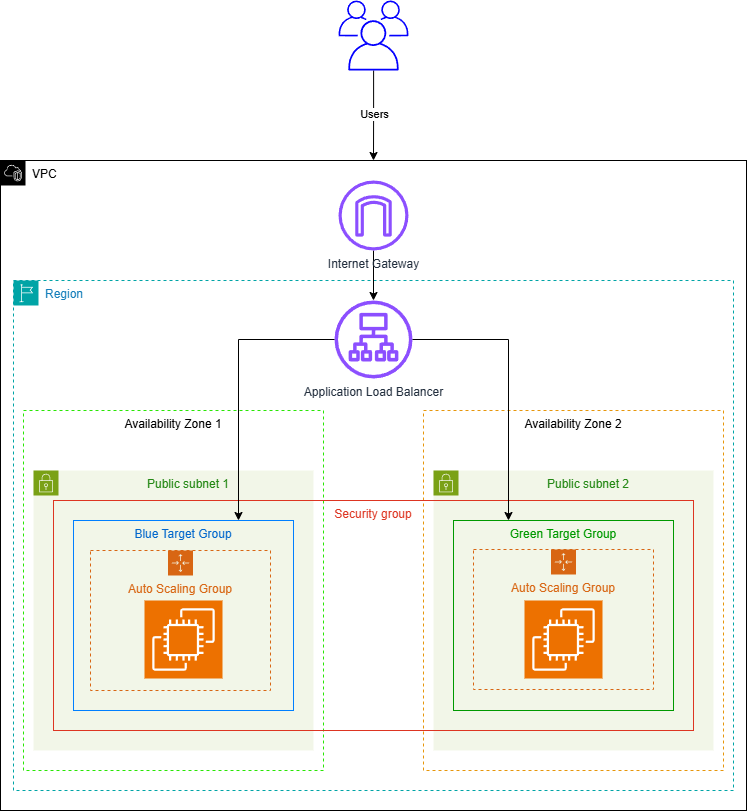

The diagram above was exported from draw.io. Its source (the exported page's mxGraphModel, read from the mxfile embedded in the PNG):
<mxGraphModel dx="1224" dy="2305" grid="1" gridSize="10" guides="1" tooltips="1" connect="1" arrows="1" fold="1" page="1" pageScale="1" pageWidth="827" pageHeight="1169" math="0" shadow="0">
  <root>
    <mxCell id="0" />
    <mxCell id="1" parent="0" />
    <mxCell id="BMAsluubV8L5AR_EYyMi-4" value="VPC" style="points=[[0,0],[0.25,0],[0.5,0],[0.75,0],[1,0],[1,0.25],[1,0.5],[1,0.75],[1,1],[0.75,1],[0.5,1],[0.25,1],[0,1],[0,0.75],[0,0.5],[0,0.25]];outlineConnect=0;html=1;whiteSpace=wrap;fontSize=12;fontStyle=0;container=1;pointerEvents=0;collapsible=0;recursiveResize=0;shape=mxgraph.aws4.group;grIcon=mxgraph.aws4.group_vpc2;verticalAlign=top;align=left;spacingLeft=30;dashed=0;movable=1;resizable=1;rotatable=1;deletable=1;editable=1;locked=0;connectable=1;" parent="1" vertex="1">
      <mxGeometry x="41" y="-940" width="746" height="650" as="geometry" />
    </mxCell>
    <mxCell id="BMAsluubV8L5AR_EYyMi-5" value="Availability Zone 1" style="dashed=1;verticalAlign=top;fontStyle=0;whiteSpace=wrap;html=1;labelBorderColor=none;strokeColor=light-dark(#29e704, #ededed);movable=1;resizable=1;rotatable=1;deletable=1;editable=1;locked=0;connectable=1;" parent="BMAsluubV8L5AR_EYyMi-4" vertex="1">
      <mxGeometry x="23" y="250" width="300" height="360" as="geometry" />
    </mxCell>
    <mxCell id="65uDrxb6-T2YPmMtmp-T-8" value="Availability Zone 2" style="dashed=1;verticalAlign=top;fontStyle=0;whiteSpace=wrap;html=1;labelBorderColor=none;strokeColor=light-dark(#E7960B,#EDEDED);movable=1;resizable=1;rotatable=1;deletable=1;editable=1;locked=0;connectable=1;" parent="BMAsluubV8L5AR_EYyMi-4" vertex="1">
      <mxGeometry x="423" y="250" width="300" height="360" as="geometry" />
    </mxCell>
    <mxCell id="BMAsluubV8L5AR_EYyMi-11" value="Public subnet 1" style="points=[[0,0],[0.25,0],[0.5,0],[0.75,0],[1,0],[1,0.25],[1,0.5],[1,0.75],[1,1],[0.75,1],[0.5,1],[0.25,1],[0,1],[0,0.75],[0,0.5],[0,0.25]];outlineConnect=0;gradientColor=none;html=1;whiteSpace=wrap;fontSize=12;fontStyle=0;container=1;pointerEvents=0;collapsible=0;recursiveResize=0;shape=mxgraph.aws4.group;grIcon=mxgraph.aws4.group_security_group;grStroke=0;strokeColor=#7AA116;fillColor=#F2F6E8;verticalAlign=top;align=center;spacingLeft=30;fontColor=#248814;dashed=0;" parent="BMAsluubV8L5AR_EYyMi-4" vertex="1">
      <mxGeometry x="33" y="310" width="280" height="280" as="geometry" />
    </mxCell>
    <mxCell id="65uDrxb6-T2YPmMtmp-T-9" value="Public subnet 2" style="points=[[0,0],[0.25,0],[0.5,0],[0.75,0],[1,0],[1,0.25],[1,0.5],[1,0.75],[1,1],[0.75,1],[0.5,1],[0.25,1],[0,1],[0,0.75],[0,0.5],[0,0.25]];outlineConnect=0;gradientColor=none;html=1;whiteSpace=wrap;fontSize=12;fontStyle=0;container=1;pointerEvents=0;collapsible=0;recursiveResize=0;shape=mxgraph.aws4.group;grIcon=mxgraph.aws4.group_security_group;grStroke=0;strokeColor=#7AA116;fillColor=#F2F6E8;verticalAlign=top;align=center;spacingLeft=30;fontColor=#248814;dashed=0;" parent="BMAsluubV8L5AR_EYyMi-4" vertex="1">
      <mxGeometry x="433" y="310" width="280" height="280" as="geometry" />
    </mxCell>
    <mxCell id="BMAsluubV8L5AR_EYyMi-23" value="Security group" style="fillColor=none;strokeColor=#DD3522;verticalAlign=top;fontStyle=0;fontColor=#DD3522;whiteSpace=wrap;html=1;" parent="65uDrxb6-T2YPmMtmp-T-9" vertex="1">
      <mxGeometry x="-380" y="30" width="640" height="230" as="geometry" />
    </mxCell>
    <mxCell id="bN_t53BYWtnKvljydjRB-4" value="Green Target Group" style="fillColor=none;strokeColor=#009900;verticalAlign=top;fontStyle=0;fontColor=#009900;whiteSpace=wrap;html=1;" parent="65uDrxb6-T2YPmMtmp-T-9" vertex="1">
      <mxGeometry x="20" y="50" width="220" height="190" as="geometry" />
    </mxCell>
    <mxCell id="65uDrxb6-T2YPmMtmp-T-10" value="" style="sketch=0;points=[[0,0,0],[0.25,0,0],[0.5,0,0],[0.75,0,0],[1,0,0],[0,1,0],[0.25,1,0],[0.5,1,0],[0.75,1,0],[1,1,0],[0,0.25,0],[0,0.5,0],[0,0.75,0],[1,0.25,0],[1,0.5,0],[1,0.75,0]];outlineConnect=0;fontColor=#232F3E;fillColor=#ED7100;strokeColor=#ffffff;dashed=0;verticalLabelPosition=bottom;verticalAlign=top;align=center;html=1;fontSize=12;fontStyle=0;aspect=fixed;shape=mxgraph.aws4.resourceIcon;resIcon=mxgraph.aws4.ec2;" parent="65uDrxb6-T2YPmMtmp-T-9" vertex="1">
      <mxGeometry x="91" y="130" width="78" height="78" as="geometry" />
    </mxCell>
    <mxCell id="bN_t53BYWtnKvljydjRB-6" value="Blue Target Group" style="fillColor=none;strokeColor=#007FFF;verticalAlign=top;fontStyle=0;fontColor=#0066CC;whiteSpace=wrap;html=1;" parent="65uDrxb6-T2YPmMtmp-T-9" vertex="1">
      <mxGeometry x="-360" y="50" width="220" height="190" as="geometry" />
    </mxCell>
    <mxCell id="bN_t53BYWtnKvljydjRB-7" value="Auto Scaling Group" style="points=[[0,0],[0.25,0],[0.5,0],[0.75,0],[1,0],[1,0.25],[1,0.5],[1,0.75],[1,1],[0.75,1],[0.5,1],[0.25,1],[0,1],[0,0.75],[0,0.5],[0,0.25]];outlineConnect=0;gradientColor=none;html=1;whiteSpace=wrap;fontSize=12;fontStyle=0;container=1;pointerEvents=0;collapsible=0;recursiveResize=0;shape=mxgraph.aws4.groupCenter;grIcon=mxgraph.aws4.group_auto_scaling_group;grStroke=1;strokeColor=#D86613;fillColor=none;verticalAlign=top;align=center;fontColor=#D86613;dashed=1;spacingTop=25;" parent="65uDrxb6-T2YPmMtmp-T-9" vertex="1">
      <mxGeometry x="40" y="79" width="180" height="140" as="geometry" />
    </mxCell>
    <mxCell id="65uDrxb6-T2YPmMtmp-T-1" value="Auto Scaling Group" style="points=[[0,0],[0.25,0],[0.5,0],[0.75,0],[1,0],[1,0.25],[1,0.5],[1,0.75],[1,1],[0.75,1],[0.5,1],[0.25,1],[0,1],[0,0.75],[0,0.5],[0,0.25]];outlineConnect=0;gradientColor=none;html=1;whiteSpace=wrap;fontSize=12;fontStyle=0;container=1;pointerEvents=0;collapsible=0;recursiveResize=0;shape=mxgraph.aws4.groupCenter;grIcon=mxgraph.aws4.group_auto_scaling_group;grStroke=1;strokeColor=#D86613;fillColor=none;verticalAlign=top;align=center;fontColor=#D86613;dashed=1;spacingTop=25;" parent="BMAsluubV8L5AR_EYyMi-4" vertex="1">
      <mxGeometry x="90" y="390" width="180" height="140" as="geometry" />
    </mxCell>
    <mxCell id="ork3jqFtODObNJY1EBRr-2" value="Region" style="points=[[0,0],[0.25,0],[0.5,0],[0.75,0],[1,0],[1,0.25],[1,0.5],[1,0.75],[1,1],[0.75,1],[0.5,1],[0.25,1],[0,1],[0,0.75],[0,0.5],[0,0.25]];outlineConnect=0;gradientColor=none;html=1;whiteSpace=wrap;fontSize=12;fontStyle=0;container=1;pointerEvents=0;collapsible=0;recursiveResize=0;shape=mxgraph.aws4.group;grIcon=mxgraph.aws4.group_region;strokeColor=#00A4A6;fillColor=none;verticalAlign=top;align=left;spacingLeft=30;fontColor=#147EBA;dashed=1;movable=1;resizable=1;rotatable=1;deletable=1;editable=1;locked=0;connectable=1;" parent="BMAsluubV8L5AR_EYyMi-4" vertex="1">
      <mxGeometry x="13" y="120" width="720" height="510" as="geometry" />
    </mxCell>
    <mxCell id="BMAsluubV8L5AR_EYyMi-18" value="Application Load Balancer" style="sketch=0;outlineConnect=0;fontColor=#232F3E;gradientColor=none;fillColor=#8C4FFF;strokeColor=none;dashed=0;verticalLabelPosition=bottom;verticalAlign=top;align=center;html=1;fontSize=12;fontStyle=0;aspect=fixed;pointerEvents=1;shape=mxgraph.aws4.application_load_balancer;" parent="ork3jqFtODObNJY1EBRr-2" vertex="1">
      <mxGeometry x="321" y="20" width="78" height="78" as="geometry" />
    </mxCell>
    <mxCell id="zp_1ajjws8cGenEXCR-k-1" style="edgeStyle=orthogonalEdgeStyle;rounded=0;orthogonalLoop=1;jettySize=auto;html=1;" edge="1" parent="BMAsluubV8L5AR_EYyMi-4" source="BMAsluubV8L5AR_EYyMi-16" target="BMAsluubV8L5AR_EYyMi-18">
      <mxGeometry relative="1" as="geometry" />
    </mxCell>
    <mxCell id="BMAsluubV8L5AR_EYyMi-16" value="Internet Gateway" style="sketch=0;outlineConnect=0;fontColor=#232F3E;gradientColor=none;fillColor=#8C4FFF;strokeColor=none;dashed=0;verticalLabelPosition=bottom;verticalAlign=top;align=center;html=1;fontSize=12;fontStyle=0;aspect=fixed;pointerEvents=1;shape=mxgraph.aws4.internet_gateway;" parent="BMAsluubV8L5AR_EYyMi-4" vertex="1">
      <mxGeometry x="338" y="20" width="70" height="70" as="geometry" />
    </mxCell>
    <mxCell id="bN_t53BYWtnKvljydjRB-1" style="edgeStyle=orthogonalEdgeStyle;rounded=0;orthogonalLoop=1;jettySize=auto;html=1;entryX=0.25;entryY=0;entryDx=0;entryDy=0;" parent="BMAsluubV8L5AR_EYyMi-4" source="BMAsluubV8L5AR_EYyMi-18" target="bN_t53BYWtnKvljydjRB-4" edge="1">
      <mxGeometry relative="1" as="geometry" />
    </mxCell>
    <mxCell id="ZohfmWdnsLvJMZ5BFCPE-1" style="edgeStyle=orthogonalEdgeStyle;rounded=0;orthogonalLoop=1;jettySize=auto;html=1;entryX=0.75;entryY=0;entryDx=0;entryDy=0;" parent="BMAsluubV8L5AR_EYyMi-4" source="BMAsluubV8L5AR_EYyMi-18" target="bN_t53BYWtnKvljydjRB-6" edge="1">
      <mxGeometry relative="1" as="geometry" />
    </mxCell>
    <mxCell id="ZYUqxirj-25goEcHa_qq-3" value="" style="edgeStyle=orthogonalEdgeStyle;rounded=0;orthogonalLoop=1;jettySize=auto;html=1;" parent="1" source="BMAsluubV8L5AR_EYyMi-21" target="BMAsluubV8L5AR_EYyMi-4" edge="1">
      <mxGeometry relative="1" as="geometry">
        <mxPoint x="350" y="-960" as="targetPoint" />
      </mxGeometry>
    </mxCell>
    <mxCell id="ork3jqFtODObNJY1EBRr-25" value="Users" style="edgeLabel;html=1;align=center;verticalAlign=middle;resizable=0;points=[];" parent="ZYUqxirj-25goEcHa_qq-3" connectable="0" vertex="1">
      <mxGeometry x="-0.3677" y="-2" relative="1" as="geometry">
        <mxPoint x="2" y="15" as="offset" />
      </mxGeometry>
    </mxCell>
    <mxCell id="BMAsluubV8L5AR_EYyMi-21" value="" style="sketch=0;outlineConnect=0;gradientColor=none;fontColor=#545B64;strokeColor=none;fillColor=light-dark(#0400FF,#6A7377);dashed=0;verticalLabelPosition=bottom;verticalAlign=top;align=center;html=1;fontSize=12;fontStyle=0;aspect=fixed;shape=mxgraph.aws4.illustration_users;pointerEvents=1" parent="1" vertex="1">
      <mxGeometry x="379" y="-1100" width="70" height="70" as="geometry" />
    </mxCell>
    <mxCell id="BMAsluubV8L5AR_EYyMi-20" value="" style="sketch=0;points=[[0,0,0],[0.25,0,0],[0.5,0,0],[0.75,0,0],[1,0,0],[0,1,0],[0.25,1,0],[0.5,1,0],[0.75,1,0],[1,1,0],[0,0.25,0],[0,0.5,0],[0,0.75,0],[1,0.25,0],[1,0.5,0],[1,0.75,0]];outlineConnect=0;fontColor=#232F3E;fillColor=#ED7100;strokeColor=#ffffff;dashed=0;verticalLabelPosition=bottom;verticalAlign=top;align=center;html=1;fontSize=12;fontStyle=0;aspect=fixed;shape=mxgraph.aws4.resourceIcon;resIcon=mxgraph.aws4.ec2;" parent="1" vertex="1">
      <mxGeometry x="185" y="-500" width="78" height="78" as="geometry" />
    </mxCell>
  </root>
</mxGraphModel>